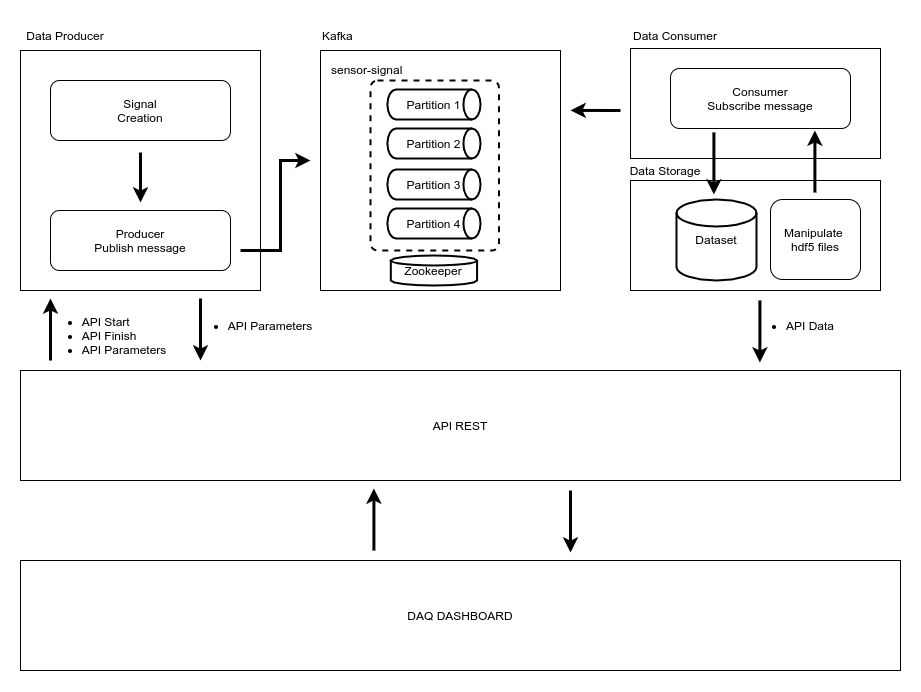

The diagram above was exported from draw.io. Its source (the exported page's mxGraphModel, read from the mxfile embedded in the PNG):
<mxGraphModel dx="936" dy="544" grid="1" gridSize="10" guides="1" tooltips="1" connect="1" arrows="1" fold="1" page="1" pageScale="1" pageWidth="850" pageHeight="1100" math="0" shadow="0">
  <root>
    <mxCell id="0" />
    <mxCell id="1" parent="0" />
    <mxCell id="N2_Wk5HPlhYODsyrQfDf-3" value="" style="whiteSpace=wrap;html=1;aspect=fixed;" vertex="1" parent="1">
      <mxGeometry x="40" y="40" width="240" height="240" as="geometry" />
    </mxCell>
    <mxCell id="N2_Wk5HPlhYODsyrQfDf-5" value="Signal&lt;br&gt;Creation" style="rounded=1;whiteSpace=wrap;html=1;" vertex="1" parent="1">
      <mxGeometry x="70" y="70" width="180" height="60" as="geometry" />
    </mxCell>
    <mxCell id="N2_Wk5HPlhYODsyrQfDf-6" value="Producer&lt;br&gt;Publish message" style="rounded=1;whiteSpace=wrap;html=1;" vertex="1" parent="1">
      <mxGeometry x="70" y="200" width="180" height="60" as="geometry" />
    </mxCell>
    <mxCell id="N2_Wk5HPlhYODsyrQfDf-7" value="Data Producer" style="text;html=1;strokeColor=none;fillColor=none;align=center;verticalAlign=middle;whiteSpace=wrap;rounded=0;" vertex="1" parent="1">
      <mxGeometry x="40" y="10" width="90" height="30" as="geometry" />
    </mxCell>
    <mxCell id="N2_Wk5HPlhYODsyrQfDf-8" value="" style="endArrow=classic;html=1;rounded=0;strokeWidth=3;" edge="1" parent="1">
      <mxGeometry width="50" height="50" relative="1" as="geometry">
        <mxPoint x="160" y="142" as="sourcePoint" />
        <mxPoint x="160" y="192" as="targetPoint" />
        <Array as="points">
          <mxPoint x="160" y="152" />
        </Array>
      </mxGeometry>
    </mxCell>
    <mxCell id="N2_Wk5HPlhYODsyrQfDf-9" value="" style="endArrow=classic;html=1;rounded=0;strokeWidth=3;" edge="1" parent="1">
      <mxGeometry width="50" height="50" relative="1" as="geometry">
        <mxPoint x="260" y="240" as="sourcePoint" />
        <mxPoint x="330" y="150" as="targetPoint" />
        <Array as="points">
          <mxPoint x="300" y="240" />
          <mxPoint x="300" y="150" />
        </Array>
      </mxGeometry>
    </mxCell>
    <mxCell id="N2_Wk5HPlhYODsyrQfDf-10" value="" style="whiteSpace=wrap;html=1;aspect=fixed;" vertex="1" parent="1">
      <mxGeometry x="340" y="40" width="240" height="240" as="geometry" />
    </mxCell>
    <mxCell id="N2_Wk5HPlhYODsyrQfDf-11" value="Kafka" style="text;html=1;strokeColor=none;fillColor=none;align=left;verticalAlign=middle;whiteSpace=wrap;rounded=0;" vertex="1" parent="1">
      <mxGeometry x="340" y="10" width="90" height="30" as="geometry" />
    </mxCell>
    <mxCell id="N2_Wk5HPlhYODsyrQfDf-15" value="" style="whiteSpace=wrap;html=1;" vertex="1" parent="1">
      <mxGeometry x="650" y="38" width="250" height="110" as="geometry" />
    </mxCell>
    <mxCell id="N2_Wk5HPlhYODsyrQfDf-16" value="" style="endArrow=classic;html=1;rounded=0;strokeWidth=3;" edge="1" parent="1">
      <mxGeometry width="50" height="50" relative="1" as="geometry">
        <mxPoint x="640" y="100" as="sourcePoint" />
        <mxPoint x="590" y="99.91" as="targetPoint" />
      </mxGeometry>
    </mxCell>
    <mxCell id="N2_Wk5HPlhYODsyrQfDf-17" value="Zookeeper" style="strokeWidth=2;html=1;shape=mxgraph.flowchart.database;whiteSpace=wrap;" vertex="1" parent="1">
      <mxGeometry x="410.32" y="245" width="86.25" height="30" as="geometry" />
    </mxCell>
    <mxCell id="N2_Wk5HPlhYODsyrQfDf-34" value="Partition 1" style="strokeWidth=2;html=1;shape=mxgraph.flowchart.direct_data;whiteSpace=wrap;" vertex="1" parent="1">
      <mxGeometry x="406.88" y="79" width="93.12" height="30" as="geometry" />
    </mxCell>
    <mxCell id="N2_Wk5HPlhYODsyrQfDf-37" value="Partition 2" style="strokeWidth=2;html=1;shape=mxgraph.flowchart.direct_data;whiteSpace=wrap;" vertex="1" parent="1">
      <mxGeometry x="406.88" y="118" width="93.12" height="30" as="geometry" />
    </mxCell>
    <mxCell id="N2_Wk5HPlhYODsyrQfDf-38" value="Partition 3" style="strokeWidth=2;html=1;shape=mxgraph.flowchart.direct_data;whiteSpace=wrap;" vertex="1" parent="1">
      <mxGeometry x="406.88" y="159" width="93.12" height="30" as="geometry" />
    </mxCell>
    <mxCell id="N2_Wk5HPlhYODsyrQfDf-39" value="Partition 4" style="strokeWidth=2;html=1;shape=mxgraph.flowchart.direct_data;whiteSpace=wrap;" vertex="1" parent="1">
      <mxGeometry x="406.88" y="198" width="93.12" height="30" as="geometry" />
    </mxCell>
    <mxCell id="N2_Wk5HPlhYODsyrQfDf-40" value="" style="rounded=1;whiteSpace=wrap;html=1;absoluteArcSize=1;arcSize=14;strokeWidth=2;labelBackgroundColor=default;fontColor=default;fillColor=none;dashed=1;" vertex="1" parent="1">
      <mxGeometry x="390" y="70" width="128.44" height="170" as="geometry" />
    </mxCell>
    <mxCell id="N2_Wk5HPlhYODsyrQfDf-41" value="sensor-signal" style="text;html=1;strokeColor=none;fillColor=none;align=left;verticalAlign=middle;whiteSpace=wrap;rounded=0;" vertex="1" parent="1">
      <mxGeometry x="349" y="44" width="90" height="30" as="geometry" />
    </mxCell>
    <mxCell id="N2_Wk5HPlhYODsyrQfDf-42" value="Data Consumer" style="text;html=1;strokeColor=none;fillColor=none;align=center;verticalAlign=middle;whiteSpace=wrap;rounded=0;" vertex="1" parent="1">
      <mxGeometry x="650" y="10" width="90" height="30" as="geometry" />
    </mxCell>
    <mxCell id="N2_Wk5HPlhYODsyrQfDf-44" value="Consumer&lt;br&gt;Subscribe message" style="rounded=1;whiteSpace=wrap;html=1;" vertex="1" parent="1">
      <mxGeometry x="690" y="58" width="180" height="60" as="geometry" />
    </mxCell>
    <mxCell id="N2_Wk5HPlhYODsyrQfDf-45" value="" style="whiteSpace=wrap;html=1;" vertex="1" parent="1">
      <mxGeometry x="650" y="170" width="250" height="110" as="geometry" />
    </mxCell>
    <mxCell id="N2_Wk5HPlhYODsyrQfDf-46" value="Data Storage" style="text;html=1;strokeColor=none;fillColor=none;align=center;verticalAlign=middle;whiteSpace=wrap;rounded=0;" vertex="1" parent="1">
      <mxGeometry x="640" y="145" width="90" height="30" as="geometry" />
    </mxCell>
    <mxCell id="N2_Wk5HPlhYODsyrQfDf-47" value="Manipulate &lt;br&gt;hdf5 files" style="rounded=1;whiteSpace=wrap;html=1;" vertex="1" parent="1">
      <mxGeometry x="790" y="189" width="90" height="80" as="geometry" />
    </mxCell>
    <mxCell id="N2_Wk5HPlhYODsyrQfDf-48" value="" style="endArrow=classic;html=1;rounded=0;strokeWidth=3;" edge="1" parent="1">
      <mxGeometry width="50" height="50" relative="1" as="geometry">
        <mxPoint x="834.41" y="182" as="sourcePoint" />
        <mxPoint x="834.41" y="120" as="targetPoint" />
      </mxGeometry>
    </mxCell>
    <mxCell id="N2_Wk5HPlhYODsyrQfDf-50" value="Dataset" style="strokeWidth=2;html=1;shape=mxgraph.flowchart.database;whiteSpace=wrap;labelBackgroundColor=default;fontColor=default;fillColor=none;" vertex="1" parent="1">
      <mxGeometry x="696" y="189" width="80" height="81" as="geometry" />
    </mxCell>
    <mxCell id="N2_Wk5HPlhYODsyrQfDf-51" value="" style="endArrow=classic;html=1;rounded=0;strokeWidth=3;" edge="1" parent="1">
      <mxGeometry width="50" height="50" relative="1" as="geometry">
        <mxPoint x="733.4099999999999" y="122" as="sourcePoint" />
        <mxPoint x="733.4099999999999" y="184" as="targetPoint" />
      </mxGeometry>
    </mxCell>
    <mxCell id="N2_Wk5HPlhYODsyrQfDf-54" value="API REST" style="whiteSpace=wrap;html=1;" vertex="1" parent="1">
      <mxGeometry x="40" y="360" width="880" height="110" as="geometry" />
    </mxCell>
    <mxCell id="N2_Wk5HPlhYODsyrQfDf-55" value="" style="endArrow=classic;html=1;rounded=0;strokeWidth=3;" edge="1" parent="1">
      <mxGeometry width="50" height="50" relative="1" as="geometry">
        <mxPoint x="69.99999999999989" y="350" as="sourcePoint" />
        <mxPoint x="69.99999999999989" y="288" as="targetPoint" />
      </mxGeometry>
    </mxCell>
    <mxCell id="N2_Wk5HPlhYODsyrQfDf-57" value="" style="endArrow=classic;html=1;rounded=0;strokeWidth=3;" edge="1" parent="1">
      <mxGeometry width="50" height="50" relative="1" as="geometry">
        <mxPoint x="779.4099999999999" y="290" as="sourcePoint" />
        <mxPoint x="779.4099999999999" y="352" as="targetPoint" />
      </mxGeometry>
    </mxCell>
    <mxCell id="N2_Wk5HPlhYODsyrQfDf-58" value="DAQ DASHBOARD" style="whiteSpace=wrap;html=1;" vertex="1" parent="1">
      <mxGeometry x="40" y="550" width="880" height="110" as="geometry" />
    </mxCell>
    <mxCell id="N2_Wk5HPlhYODsyrQfDf-60" value="" style="endArrow=classic;html=1;rounded=0;strokeWidth=3;" edge="1" parent="1">
      <mxGeometry width="50" height="50" relative="1" as="geometry">
        <mxPoint x="393.41" y="540" as="sourcePoint" />
        <mxPoint x="393.41" y="478" as="targetPoint" />
      </mxGeometry>
    </mxCell>
    <mxCell id="N2_Wk5HPlhYODsyrQfDf-61" value="" style="endArrow=classic;html=1;rounded=0;strokeWidth=3;" edge="1" parent="1">
      <mxGeometry width="50" height="50" relative="1" as="geometry">
        <mxPoint x="589.9999999999998" y="480" as="sourcePoint" />
        <mxPoint x="589.9999999999998" y="542" as="targetPoint" />
      </mxGeometry>
    </mxCell>
    <mxCell id="N2_Wk5HPlhYODsyrQfDf-62" value="&lt;div style=&quot;text-align: left&quot;&gt;&lt;ul&gt;&lt;li&gt;&lt;span&gt;API Start&lt;/span&gt;&lt;/li&gt;&lt;li&gt;&lt;span&gt;API Finish&lt;/span&gt;&lt;/li&gt;&lt;li&gt;&lt;span&gt;API Parameters&lt;/span&gt;&lt;/li&gt;&lt;/ul&gt;&lt;/div&gt;" style="text;html=1;strokeColor=none;fillColor=none;align=center;verticalAlign=middle;whiteSpace=wrap;rounded=0;" vertex="1" parent="1">
      <mxGeometry x="59" y="300" width="130" height="50" as="geometry" />
    </mxCell>
    <mxCell id="N2_Wk5HPlhYODsyrQfDf-63" value="" style="endArrow=classic;html=1;rounded=0;strokeWidth=3;" edge="1" parent="1">
      <mxGeometry width="50" height="50" relative="1" as="geometry">
        <mxPoint x="219.9999999999999" y="288" as="sourcePoint" />
        <mxPoint x="219.9999999999999" y="350" as="targetPoint" />
      </mxGeometry>
    </mxCell>
    <mxCell id="N2_Wk5HPlhYODsyrQfDf-64" value="&lt;div style=&quot;text-align: left&quot;&gt;&lt;ul&gt;&lt;li&gt;&lt;span&gt;API Parameters&lt;/span&gt;&lt;/li&gt;&lt;/ul&gt;&lt;/div&gt;" style="text;html=1;strokeColor=none;fillColor=none;align=center;verticalAlign=middle;whiteSpace=wrap;rounded=0;" vertex="1" parent="1">
      <mxGeometry x="200" y="290" width="140" height="50" as="geometry" />
    </mxCell>
    <mxCell id="N2_Wk5HPlhYODsyrQfDf-65" value="&lt;div style=&quot;text-align: left&quot;&gt;&lt;ul&gt;&lt;li&gt;&lt;span&gt;API Data&lt;/span&gt;&lt;/li&gt;&lt;/ul&gt;&lt;/div&gt;" style="text;html=1;strokeColor=none;fillColor=none;align=center;verticalAlign=middle;whiteSpace=wrap;rounded=0;" vertex="1" parent="1">
      <mxGeometry x="740" y="290" width="140" height="50" as="geometry" />
    </mxCell>
  </root>
</mxGraphModel>